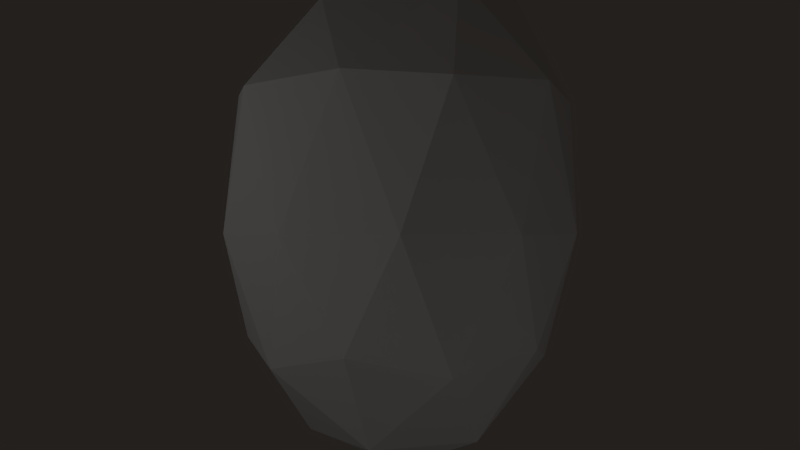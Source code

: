 # Source: scene.blend  (saved by Blender 2.69.0; exported with 4.5.12 LTS)
import bpy
from mathutils import Matrix  # noqa: F401  (used for matrix-valued properties, if any)

bpy.ops.wm.read_factory_settings(use_empty=True)
scene = bpy.context.scene
scene.name = 'Scene'

# ---- collections
col_collection_1 = bpy.data.collections.new('Collection 1'); scene.collection.children.link(col_collection_1)

# ---- materials (node trees are filled in below, after node groups)
mat_material = bpy.data.materials.new('Material')
mat_material.alpha_threshold = 0.0
mat_material.use_transparent_shadow = False
mat_material.roughness = 0.5
mat_material.specular_intensity = 0.1237
mat_material.line_color = (0.0, 0.0, 0.0, 1.0)

# ---- material node trees

# ---- world
world_world = bpy.data.worlds.new('World'); scene.world = world_world
world_world.color = (0.01739, 0.01479, 0.01272)
world_world.use_sun_shadow = False
world_world.sun_shadow_jitter_overblur = 0.0
world_world.cycles.sampling_method = 'MANUAL'
world_world.cycles.sample_map_resolution = 256
world_world.light_settings.ao_factor = 0.1

# ---- cameras
cam_camera = bpy.data.cameras.new('Camera')
cam_camera.clip_end = 100.0
cam_camera.lens = 35.0
cam_camera.sensor_width = 32.0
cam_camera.sensor_height = 18.0
cam_camera.ortho_scale = 7.314
cam_camera.dof.focus_distance = 0.0
cam_camera.dof.aperture_fstop = 128.0

# ---- lights
light_lamp_001 = bpy.data.lights.new('Lamp.001', 'POINT')
light_lamp_001.transmission_factor = 0.0
light_lamp_001.cutoff_distance = 30.0
light_lamp_001.energy = 100.0
light_lamp_001.shadow_buffer_clip_start = 1.001
light_lamp_001.shadow_soft_size = 0.1
light_lamp_001.shadow_maximum_resolution = 0.006
light_lamp_001.use_absolute_resolution = True
light_lamp_001.cycles.use_multiple_importance_sampling = False
light_lamp_002 = bpy.data.lights.new('Lamp.002', 'POINT')
light_lamp_002.transmission_factor = 0.0
light_lamp_002.cutoff_distance = 30.0
light_lamp_002.energy = 70.0
light_lamp_002.shadow_buffer_clip_start = 1.001
light_lamp_002.shadow_soft_size = 0.1
light_lamp_002.shadow_maximum_resolution = 0.006
light_lamp_002.use_absolute_resolution = True
light_lamp_002.cycles.use_multiple_importance_sampling = False
light_lamp = bpy.data.lights.new('Lamp', 'POINT')
light_lamp.transmission_factor = 0.0
light_lamp.cutoff_distance = 30.0
light_lamp.energy = 50.0
light_lamp.shadow_buffer_clip_start = 1.001
light_lamp.shadow_soft_size = 0.1
light_lamp.shadow_maximum_resolution = 0.006
light_lamp.use_absolute_resolution = True
light_lamp.cycles.use_multiple_importance_sampling = False

# ---- meshes
me_icosphere_001 = bpy.data.meshes.new('Icosphere.001')
me_icosphere_001.from_pydata([(0.0, 0.0, -1.414), (0.7236, -0.5257, -0.6571), (-0.2764, -0.8506, -0.6571), (-0.8944, 0.0, -0.6571), (-0.2764, 0.8506, -0.6571), (0.7236, 0.5257, -0.6571), (0.2548, -0.981, 0.7179), (-0.8134, -0.5768, 0.7297), (-0.8251, 0.5786, 0.7248), (0.3068, 0.9758, 0.6967), (1.0, -0.001333, 0.7172), (-0.0009227, -7.89e-05, 1.381), (-0.1625, -0.5, -1.199), (0.4253, -0.309, -1.199), (0.2629, -0.809, -0.7643), (0.8506, 0.0, -0.7643), (0.4253, 0.309, -1.199), (-0.5257, 0.0, -1.199), (-0.6882, -0.5, -0.7643), (-0.1625, 0.5, -1.199), (-0.6882, 0.5, -0.7643), (0.2629, 0.809, -0.7643), (0.9772, -0.3176, -0.04837), (0.9772, 0.317, -0.04856), (0.0006874, -1.031, -0.04676), (0.6018, -0.8279, -0.05091), (-0.9754, -0.3174, -0.04923), (-0.6017, -0.8292, -0.04981), (-0.6019, 0.829, -0.04997), (-0.9762, 0.3171, -0.04885), (0.6053, 0.8319, -0.04778), (0.0006849, 1.03, -0.04728), (0.7813, -0.5611, 0.7601), (-0.2944, -0.9058, 0.7607), (-0.9477, 0.0004976, 0.7627), (-0.2988, 0.8992, 0.7684), (0.6107, 0.6875, 0.9015), (0.3129, -0.5327, 1.313), (0.653, 0.009512, 1.389), (-0.4347, -0.3165, 1.258), (-0.4427, 0.313, 1.261), (0.1246, 0.5159, 1.335)], [], [(0, 13, 12), (1, 13, 15), (0, 12, 17), (0, 17, 19), (0, 19, 16), (1, 15, 22), (2, 14, 24), (3, 18, 26), (4, 20, 28), (5, 21, 30), (1, 22, 25), (2, 24, 27), (3, 26, 29), (4, 28, 31), (5, 30, 23), (6, 32, 37), (7, 33, 39), (8, 34, 40), (9, 35, 41), (10, 36, 38), (12, 14, 2), (12, 13, 14), (13, 1, 14), (15, 16, 5), (15, 13, 16), (13, 0, 16), (17, 18, 3), (17, 12, 18), (12, 2, 18), (19, 20, 4), (19, 17, 20), (17, 3, 20), (16, 21, 5), (16, 19, 21), (19, 4, 21), (22, 23, 10), (22, 15, 23), (15, 5, 23), (24, 25, 6), (24, 14, 25), (14, 1, 25), (26, 27, 7), (26, 18, 27), (18, 2, 27), (28, 29, 8), (28, 20, 29), (20, 3, 29), (30, 31, 9), (30, 21, 31), (21, 4, 31), (25, 32, 6), (25, 22, 32), (22, 10, 32), (27, 33, 7), (27, 24, 33), (24, 6, 33), (29, 34, 8), (29, 26, 34), (26, 7, 34), (31, 35, 9), (31, 28, 35), (28, 8, 35), (23, 36, 10), (23, 30, 36), (30, 9, 36), (37, 38, 11), (37, 32, 38), (32, 10, 38), (39, 37, 11), (39, 33, 37), (33, 6, 37), (40, 39, 11), (40, 34, 39), (34, 7, 39), (41, 40, 11), (41, 35, 40), (35, 8, 40), (38, 41, 11), (38, 36, 41), (36, 9, 41)])
me_icosphere_001.materials.append(mat_material)
me_icosphere_001.use_remesh_preserve_volume = False
me_icosphere_001.use_remesh_preserve_attributes = False
me_icosphere_001.use_mirror_vertex_groups = False
me_icosphere_001.update()

# ---- objects
ob_lamp_001 = bpy.data.objects.new('Lamp.001', light_lamp_001)
ob_icosphere = bpy.data.objects.new('Icosphere', me_icosphere_001)
ob_lamp_002 = bpy.data.objects.new('Lamp.002', light_lamp_002)
ob_pov = bpy.data.objects.new('POV', None)
ob_camera = bpy.data.objects.new('Camera', cam_camera)
ob_lamp = bpy.data.objects.new('Lamp', light_lamp)

# ---- transforms, parenting, visibility, modifiers, constraints
ob_lamp_001.location = (3.731, -10.59, -5.357)
ob_lamp_001.rotation_euler = (0.6503, 0.05522, 1.866)
ob_lamp_001.lock_rotations_4d = False
ob_lamp_001.empty_display_type = 'ARROWS'
ob_lamp_001.color = (0.0, 0.0, 0.0, 0.0)
ob_lamp_001.lineart.crease_threshold = 0.0
ob_icosphere.location = (0.0, 0.0, 0.0)
ob_icosphere.scale = (2.004, 2.004, 2.004)
ob_icosphere.lineart.crease_threshold = 0.0
ob_lamp_002.location = (-6.874, -4.484, 0.9781)
ob_lamp_002.rotation_euler = (0.6503, 0.05522, 1.866)
ob_lamp_002.lock_rotations_4d = False
ob_lamp_002.empty_display_type = 'ARROWS'
ob_lamp_002.color = (0.0, 0.0, 0.0, 0.0)
ob_lamp_002.lineart.crease_threshold = 0.0
ob_pov.location = (0.0, 0.0, 0.0)
ob_pov.scale = (-1.717, -1.717, -1.717)
ob_pov.empty_display_type = 'CIRCLE'
ob_pov.empty_image_offset = (0.0, 0.0)
ob_pov.lineart.crease_threshold = 0.0
ob_camera.location = (0.0, -10.31, 0.0)
ob_camera.lock_rotations_4d = False
ob_camera.empty_display_type = 'ARROWS'
ob_camera.color = (0.0, 0.0, 0.0, 0.0)
ob_camera.display_type = 'WIRE'
ob_camera.lineart.crease_threshold = 0.0
_c = ob_camera.constraints.new('TRACK_TO'); _c.name = 'Track To'
_c.target = ob_pov
ob_lamp.location = (4.076, 10.03, 5.904)
ob_lamp.rotation_euler = (0.6503, 0.05522, 1.866)
ob_lamp.lock_rotations_4d = False
ob_lamp.empty_display_type = 'ARROWS'
ob_lamp.color = (0.0, 0.0, 0.0, 0.0)
ob_lamp.lineart.crease_threshold = 0.0

# ---- collection membership
col_collection_1.objects.link(ob_lamp_001)
col_collection_1.objects.link(ob_icosphere)
col_collection_1.objects.link(ob_lamp_002)
col_collection_1.objects.link(ob_pov)
col_collection_1.objects.link(ob_camera)
col_collection_1.objects.link(ob_lamp)

# ---- scene / render settings (as saved in the file)
scene.camera = ob_camera
scene.frame_start = 1; scene.frame_end = 250; scene.frame_set(1)
scene.render.engine = 'BLENDER_EEVEE_NEXT'
scene.render.image_settings.compression = 90
scene.render.resolution_percentage = 50
scene.render.dither_intensity = 0.0
scene.cycles.use_denoising = False
scene.cycles.samples = 10
scene.cycles.sampling_pattern = 'TABULATED_SOBOL'
scene.cycles.light_sampling_threshold = 0.0
scene.cycles.use_adaptive_sampling = False
scene.cycles.use_light_tree = False
scene.cycles.blur_glossy = 0.0
scene.cycles.volume_bounces = 1
scene.cycles.pixel_filter_type = 'GAUSSIAN'
scene.cycles.sample_clamp_indirect = 0.0
scene.view_settings.view_transform = 'Standard'
bpy.context.view_layer.update()
